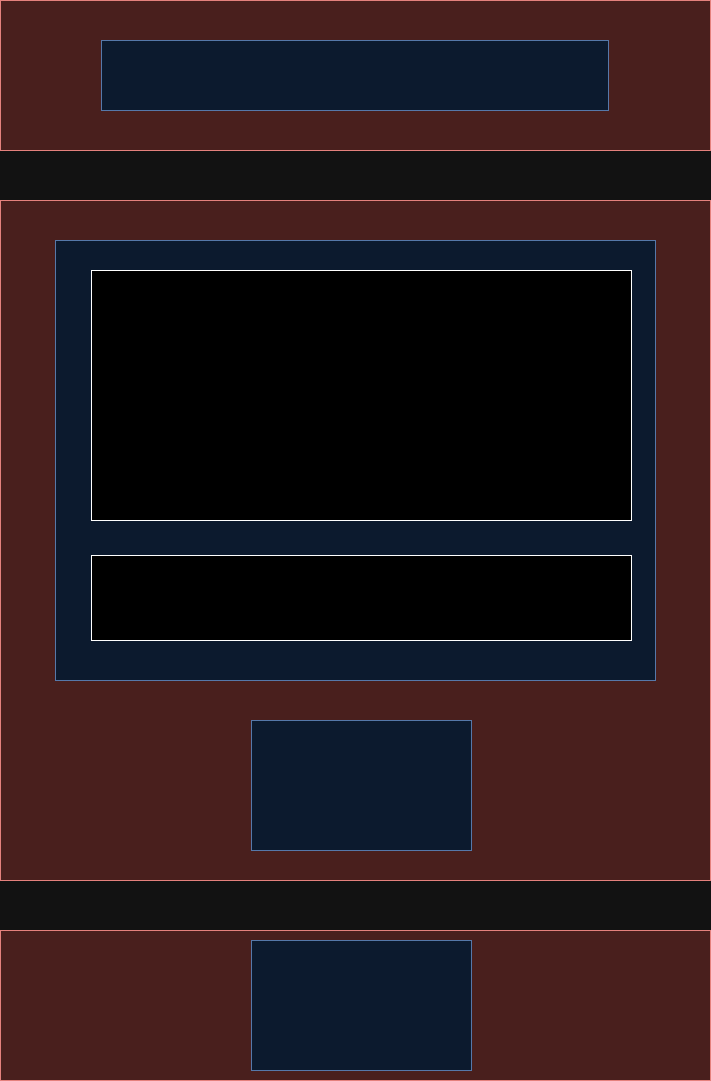

The diagram above was exported from draw.io. Its source (the exported page's mxGraphModel, read from the mxfile embedded in the PNG):
<mxGraphModel dx="1180" dy="668" grid="1" gridSize="10" guides="1" tooltips="1" connect="1" arrows="1" fold="1" page="1" pageScale="1" pageWidth="827" pageHeight="1169" math="0" shadow="0">
  <root>
    <mxCell id="0" />
    <mxCell id="1" parent="0" />
    <mxCell id="HWjth-0XEJ2sjv5OjLjO-1" value="" style="rounded=0;whiteSpace=wrap;html=1;fillColor=#f8cecc;strokeColor=#b85450;" vertex="1" parent="1">
      <mxGeometry x="59" y="960" width="710" height="150" as="geometry" />
    </mxCell>
    <mxCell id="HWjth-0XEJ2sjv5OjLjO-2" value="" style="rounded=0;whiteSpace=wrap;html=1;fillColor=#f8cecc;strokeColor=#b85450;" vertex="1" parent="1">
      <mxGeometry x="59" y="30" width="710" height="150" as="geometry" />
    </mxCell>
    <mxCell id="HWjth-0XEJ2sjv5OjLjO-3" value="" style="rounded=0;whiteSpace=wrap;html=1;fillColor=#f8cecc;strokeColor=#b85450;" vertex="1" parent="1">
      <mxGeometry x="59" y="230" width="710" height="680" as="geometry" />
    </mxCell>
    <mxCell id="HWjth-0XEJ2sjv5OjLjO-4" value="" style="rounded=0;whiteSpace=wrap;html=1;fillColor=#dae8fc;strokeColor=#6c8ebf;" vertex="1" parent="1">
      <mxGeometry x="160" y="70" width="507" height="70" as="geometry" />
    </mxCell>
    <mxCell id="HWjth-0XEJ2sjv5OjLjO-5" value="" style="rounded=0;whiteSpace=wrap;html=1;fillColor=#dae8fc;strokeColor=#6c8ebf;" vertex="1" parent="1">
      <mxGeometry x="114" y="270" width="600" height="440" as="geometry" />
    </mxCell>
    <mxCell id="HWjth-0XEJ2sjv5OjLjO-7" value="" style="rounded=0;whiteSpace=wrap;html=1;" vertex="1" parent="1">
      <mxGeometry x="150" y="300" width="540" height="250" as="geometry" />
    </mxCell>
    <mxCell id="HWjth-0XEJ2sjv5OjLjO-8" value="" style="rounded=0;whiteSpace=wrap;html=1;" vertex="1" parent="1">
      <mxGeometry x="150" y="585" width="540" height="85" as="geometry" />
    </mxCell>
    <mxCell id="HWjth-0XEJ2sjv5OjLjO-10" value="" style="rounded=0;whiteSpace=wrap;html=1;fillColor=#dae8fc;strokeColor=#6c8ebf;" vertex="1" parent="1">
      <mxGeometry x="310" y="750" width="220" height="130" as="geometry" />
    </mxCell>
    <mxCell id="HWjth-0XEJ2sjv5OjLjO-11" value="" style="rounded=0;whiteSpace=wrap;html=1;fillColor=#dae8fc;strokeColor=#6c8ebf;" vertex="1" parent="1">
      <mxGeometry x="310" y="970" width="220" height="130" as="geometry" />
    </mxCell>
  </root>
</mxGraphModel>